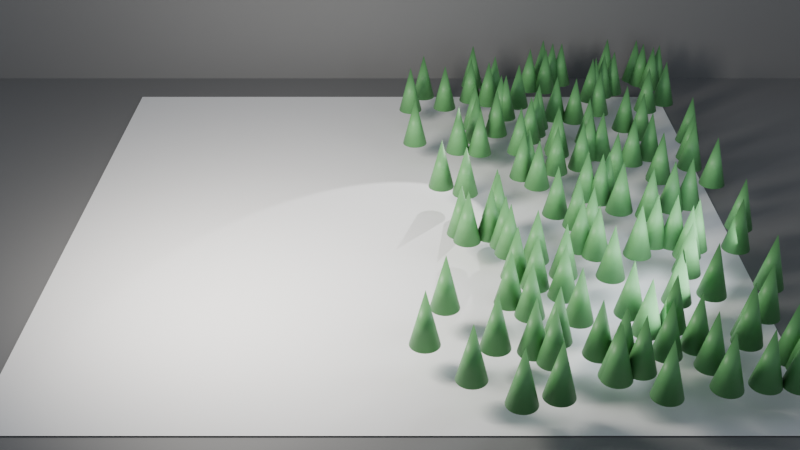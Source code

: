 # Source: ch05_04_distribution_random_method.blend  (saved by Blender 5.3.31; exported with 4.5.12 LTS)
import bpy
from mathutils import Matrix  # noqa: F401  (used for matrix-valued properties, if any)

bpy.ops.wm.read_factory_settings(use_empty=True)
scene = bpy.context.scene
scene.name = 'SC_GN4'

# ---- collections
col_set = bpy.data.collections.new('SET'); scene.collection.children.link(col_set)
col_lights = bpy.data.collections.new('LIGHTS'); scene.collection.children.link(col_lights)
col_cameras = bpy.data.collections.new('CAMERAS'); scene.collection.children.link(col_cameras)

# ---- materials (node trees are filled in below, after node groups)
mat_mat_studio_grey = bpy.data.materials.new('MAT_Studio_Grey')
mat_mat_studio_grey.diffuse_color = (0.18, 0.18, 0.18, 1.0)
mat_mat_tree = bpy.data.materials.new('MAT_Tree')

# ---- node groups
ng_gn_field = bpy.data.node_groups.new('GN_Field', 'GeometryNodeTree')
_s = ng_gn_field.interface.new_socket(name='Geometry', in_out='OUTPUT', socket_type='NodeSocketGeometry')
_N = ng_gn_field.nodes; _L = ng_gn_field.links
n0 = _N.new('NodeGroupOutput'); n0.name = 'Group Output'; n0.location = (1700, 0)
n1 = _N.new('GeometryNodeMeshGrid'); n1.name = 'Grid'; n1.location = (-900, 0)
n1.inputs[0].default_value = 10.0
n1.inputs[1].default_value = 10.0
n1.inputs[2].default_value = 11
n1.inputs[3].default_value = 11
n2 = _N.new('GeometryNodeMeshCone'); n2.name = 'Cone'; n2.location = (-900, -400)
n2.inputs[4].default_value = 0.2
n2.inputs[5].default_value = 0.8
n3 = _N.new('GeometryNodeTransform'); n3.name = 'Transform Geometry'; n3.location = (-650, -400)
n3.width = 160
n3.inputs[1].default_value = (0.0, 0.0, 0.4)
n4 = _N.new('GeometryNodeSetMaterial'); n4.name = 'Set Material'; n4.location = (-400, -400)
n4.inputs[2].default_value = mat_mat_tree
n5 = _N.new('GeometryNodeDistributePointsOnFaces'); n5.name = 'Distribute Points on Faces'; n5.location = (-300, 100)
n5.width = 180
n5.inputs[4].default_value = 3.0
n6 = _N.new('GeometryNodeInputPosition'); n6.name = 'Position'; n6.location = (-900, 300)
n7 = _N.new('ShaderNodeSeparateXYZ'); n7.name = 'Separate XYZ'; n7.location = (-700, 300)
n8 = _N.new('ShaderNodeMath'); n8.name = 'Math'; n8.location = (-500, 300)
n8.operation = 'GREATER_THAN'
n8.inputs[1].default_value = 0.0
n9 = _N.new('GeometryNodeInstanceOnPoints'); n9.name = 'Instance on Points'; n9.location = (300, 100)
n10 = _N.new('GeometryNodeJoinGeometry'); n10.name = 'Join Geometry'; n10.location = (900, 0)
n11 = _N.new('GeometryNodeSetShadeSmooth'); n11.name = 'Set Shade Smooth'; n11.location = (1200, 0)
_L.new(n2.outputs[0], n3.inputs[0])
_L.new(n3.outputs[0], n4.inputs[0])
_L.new(n1.outputs[0], n5.inputs[0])
_L.new(n6.outputs[0], n7.inputs[0])
_L.new(n7.outputs[0], n8.inputs[0])
_L.new(n8.outputs[0], n5.inputs[1])
_L.new(n5.outputs[0], n9.inputs[0])
_L.new(n4.outputs[0], n9.inputs[2])
_L.new(n5.outputs[2], n9.inputs[5])
_L.new(n1.outputs[0], n10.inputs[0])
_L.new(n9.outputs[0], n10.inputs[0])
_L.new(n10.outputs[0], n11.inputs[0])
_L.new(n11.outputs[0], n0.inputs[0])
n0.is_active_output = True

# ---- material node trees
mat_mat_studio_grey.use_nodes = True; mat_mat_studio_grey.node_tree.nodes.clear()
_N = mat_mat_studio_grey.node_tree.nodes; _L = mat_mat_studio_grey.node_tree.links
n0 = _N.new('ShaderNodeBsdfPrincipled'); n0.name = 'Principled BSDF'; n0.location = (-200, 100)
n0.inputs[0].default_value = (0.18, 0.18, 0.18, 1.0)
n0.inputs[2].default_value = 0.6
n0.inputs[10].default_value = 0.005
n1 = _N.new('ShaderNodeOutputMaterial'); n1.name = 'Material Output'; n1.location = (200, 100)
_L.new(n0.outputs[0], n1.inputs[0])
n1.is_active_output = True
mat_mat_tree.use_nodes = True; mat_mat_tree.node_tree.nodes.clear()
_N = mat_mat_tree.node_tree.nodes; _L = mat_mat_tree.node_tree.links
n0 = _N.new('ShaderNodeBsdfPrincipled'); n0.name = 'Principled BSDF'; n0.location = (-200, 100)
n0.inputs[0].default_value = (0.12, 0.35, 0.12, 1.0)
n0.inputs[10].default_value = 0.005
n1 = _N.new('ShaderNodeOutputMaterial'); n1.name = 'Material Output'; n1.location = (200, 100)
_L.new(n0.outputs[0], n1.inputs[0])
n1.is_active_output = True

# ---- world
world_wo_neutral = bpy.data.worlds.new('WO_Neutral'); scene.world = world_wo_neutral
world_wo_neutral.use_nodes = True; world_wo_neutral.node_tree.nodes.clear()
_N = world_wo_neutral.node_tree.nodes; _L = world_wo_neutral.node_tree.links
n0 = _N.new('ShaderNodeBackground'); n0.name = 'Background'; n0.location = (-200, 100)
n0.inputs[0].default_value = (0.3, 0.33, 0.38, 1.0)
n1 = _N.new('ShaderNodeOutputWorld'); n1.name = 'World Output'; n1.location = (200, 100)
_L.new(n0.outputs[0], n1.inputs[0])
n1.is_active_output = True

# ---- cameras
cam_ca_main = bpy.data.cameras.new('CA_Main')
cam_ca_main.clip_end = 200.0
cam_ca_front = bpy.data.cameras.new('CA_Front')
cam_ca_front.clip_end = 200.0
cam_ca_high = bpy.data.cameras.new('CA_High')
cam_ca_high.clip_end = 200.0

# ---- lights
light_la_key = bpy.data.lights.new('LA_Key', 'AREA')
light_la_key.color = (1.0, 0.95, 0.88)
light_la_key.energy = 600.0
light_la_key.size = 2.0
light_la_fill = bpy.data.lights.new('LA_Fill', 'AREA')
light_la_fill.color = (0.85, 0.9, 1.0)
light_la_fill.energy = 150.0
light_la_fill.size = 3.0
light_la_rim = bpy.data.lights.new('LA_Rim', 'SPOT')
light_la_rim.energy = 500.0

# ---- meshes
me_me_geo_field = bpy.data.meshes.new('ME_GEO_Field')
me_me_geo_field.from_pydata([], [], [])
me_me_geo_field.update()
me_me_floor = bpy.data.meshes.new('ME_Floor')
me_me_floor.from_pydata([(-10.0, -10.0, 0.0), (10.0, -10.0, 0.0), (-10.0, 10.0, 0.0), (10.0, 10.0, 0.0)], [], [(0, 1, 3, 2)])
_uv = me_me_floor.uv_layers.new(name='UVMap')
_uv.uv.foreach_set('vector', [0.0, 0.0, 1.0, 0.0, 1.0, 1.0, 0.0, 1.0])
me_me_floor.materials.append(mat_mat_studio_grey)
me_me_floor.update()
me_me_backdrop = bpy.data.meshes.new('ME_Backdrop')
me_me_backdrop.from_pydata([(-10.0, -10.0, 0.0), (10.0, -10.0, 0.0), (-10.0, 10.0, 0.0), (10.0, 10.0, 0.0)], [], [(0, 1, 3, 2)])
_uv = me_me_backdrop.uv_layers.new(name='UVMap')
_uv.uv.foreach_set('vector', [0.0, 0.0, 1.0, 0.0, 1.0, 1.0, 0.0, 1.0])
me_me_backdrop.materials.append(mat_mat_studio_grey)
me_me_backdrop.update()

# ---- objects
ob_geo_field = bpy.data.objects.new('GEO_Field', me_me_geo_field)
ob_geo_floor = bpy.data.objects.new('GEO_Floor', me_me_floor)
ob_geo_backdrop = bpy.data.objects.new('GEO_Backdrop', me_me_backdrop)
ob_lgt_key = bpy.data.objects.new('LGT_Key', light_la_key)
ob_lgt_fill = bpy.data.objects.new('LGT_Fill', light_la_fill)
ob_lgt_rim = bpy.data.objects.new('LGT_Rim', light_la_rim)
ob_emp_target = bpy.data.objects.new('EMP_Target', None)
ob_cam_main = bpy.data.objects.new('CAM_Main', cam_ca_main)
ob_cam_front = bpy.data.objects.new('CAM_Front', cam_ca_front)
ob_cam_high = bpy.data.objects.new('CAM_High', cam_ca_high)

# ---- transforms, parenting, visibility, modifiers, constraints
ob_geo_field.location = (0.0, 0.0, 0.02)
_m = ob_geo_field.modifiers.new('GeometryNodes', 'NODES')
_m.node_group = ng_gn_field
ob_geo_floor.location = (0.0, 0.0, 0.0)
ob_geo_backdrop.location = (0.0, 6.0, 10.0)
ob_geo_backdrop.rotation_euler = (1.571, 0.0, 0.0)
ob_lgt_key.location = (-3.0, -3.0, 4.0)
_c = ob_lgt_key.constraints.new('TRACK_TO'); _c.name = 'Track To'
_c.target = ob_emp_target
ob_lgt_fill.location = (3.5, -2.5, 2.0)
_c = ob_lgt_fill.constraints.new('TRACK_TO'); _c.name = 'Track To'
_c.target = ob_emp_target
ob_lgt_rim.location = (1.8, 2.6, 3.2)
_c = ob_lgt_rim.constraints.new('TRACK_TO'); _c.name = 'Track To'
_c.target = ob_emp_target
ob_emp_target.location = (0.0, 0.0, 0.6)
ob_emp_target.empty_display_size = 0.5
ob_cam_main.location = (0.0, -8.0, 2.2)
_c = ob_cam_main.constraints.new('TRACK_TO'); _c.name = 'Track To'
_c.target = ob_emp_target
ob_cam_front.location = (0.0, -15.0, 8.5)
ob_cam_front.rotation_euler = (1.055, -0.0, 0.0)
ob_cam_high.location = (0.01, -0.01, 21.0)
ob_cam_high.rotation_euler = (0.0007432, 6.972e-05, 0.7854)

# ---- collection membership
scene.collection.objects.link(ob_geo_field)
col_set.objects.link(ob_geo_floor)
col_set.objects.link(ob_geo_backdrop)
col_lights.objects.link(ob_lgt_key)
col_lights.objects.link(ob_lgt_fill)
col_lights.objects.link(ob_lgt_rim)
col_cameras.objects.link(ob_emp_target)
col_cameras.objects.link(ob_cam_main)
col_cameras.objects.link(ob_cam_front)
col_cameras.objects.link(ob_cam_high)

# ---- scene / render settings (as saved in the file)
scene.camera = ob_cam_front
scene.frame_start = 1; scene.frame_end = 250; scene.frame_set(1)
scene.render.engine = 'BLENDER_EEVEE_NEXT'
scene.render.resolution_percentage = 50
scene.render.bake_bias = 0.0
scene.render.bake_samples = 0
scene.render.compositor_device = 'GPU'
scene.eevee.use_volume_custom_range = False
scene.eevee.fast_gi_thickness_near = 0.1
scene.eevee.fast_gi_thickness_far = 0.0
scene.eevee.ray_tracing_options.screen_trace_thickness = 0.1
bpy.context.view_layer.update()
